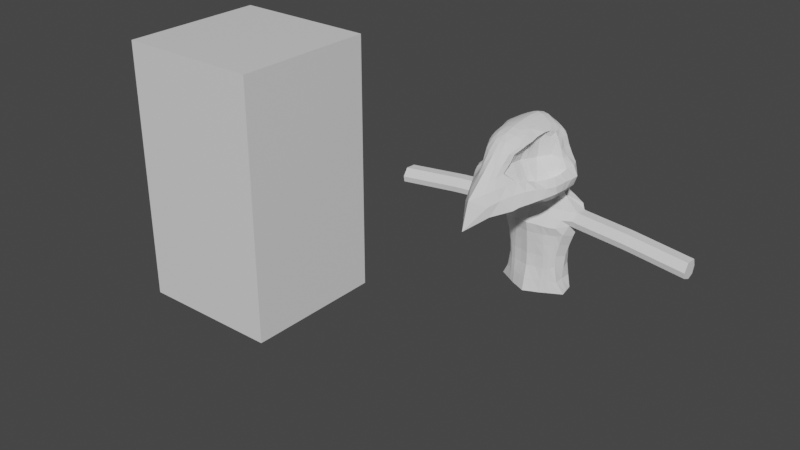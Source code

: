 # Source: Character2.blend  (saved by Blender 2.82.7; exported with 4.5.12 LTS)
import bpy
from mathutils import Matrix  # noqa: F401  (used for matrix-valued properties, if any)

bpy.ops.wm.read_factory_settings(use_empty=True)
scene = bpy.context.scene
scene.name = 'Scene'

# ---- collections
col_collection = bpy.data.collections.new('Collection'); scene.collection.children.link(col_collection)

# ---- materials (node trees are filled in below, after node groups)
mat_material = bpy.data.materials.new('Material')
mat_material.alpha_threshold = 0.0
mat_material.use_transparent_shadow = False
mat_material.line_color = (0.0, 0.0, 0.0, 1.0)

# ---- material node trees
mat_material.use_nodes = True; mat_material.node_tree.nodes.clear()
_N = mat_material.node_tree.nodes; _L = mat_material.node_tree.links
n0 = _N.new('ShaderNodeOutputMaterial'); n0.name = 'Material Output'; n0.location = (300, 300)
n1 = _N.new('ShaderNodeBsdfPrincipled'); n1.name = 'Principled BSDF'; n1.location = (10, 300)
n1.distribution = 'GGX'
n1.subsurface_method = 'BURLEY'
n1.inputs[2].default_value = 0.4
n1.inputs[3].default_value = 1.45
n1.inputs[27].default_value = (0.0, 0.0, 0.0, 1.0)
n1.inputs[28].default_value = 1.0
_L.new(n1.outputs[0], n0.inputs[0])
n0.is_active_output = True

# ---- world
world_world = bpy.data.worlds.new('World'); scene.world = world_world
world_world.use_nodes = True; world_world.node_tree.nodes.clear()
_N = world_world.node_tree.nodes; _L = world_world.node_tree.links
n0 = _N.new('ShaderNodeOutputWorld'); n0.name = 'World Output'; n0.location = (300, 300)
n1 = _N.new('ShaderNodeBackground'); n1.name = 'Background'; n1.location = (10, 300)
n1.inputs[0].default_value = (0.05088, 0.05088, 0.05088, 1.0)
_L.new(n1.outputs[0], n0.inputs[0])
n0.is_active_output = True
world_world.color = (0.05088, 0.05088, 0.05088)
world_world.use_sun_shadow = False
world_world.sun_shadow_jitter_overblur = 0.0

# ---- meshes
me_cube = bpy.data.meshes.new('Cube')
me_cube.from_pydata([(1.0, 1.0, 1.0), (1.0, 1.0, -1.0), (1.0, -1.0, 1.0), (1.0, -1.0, -1.0), (-1.0, 1.0, 1.0), (-1.0, 1.0, -1.0), (-1.0, -1.0, 1.0), (-1.0, -1.0, -1.0)], [], [(0, 4, 6, 2), (3, 2, 6, 7), (7, 6, 4, 5), (5, 1, 3, 7), (1, 0, 2, 3), (5, 4, 0, 1)])
_uv = me_cube.uv_layers.new(name='UVMap')
_uv.uv.foreach_set('vector', [0.625, 0.5, 0.875, 0.5, 0.875, 0.75, 0.625, 0.75, 0.375, 0.75, 0.625, 0.75, 0.625, 1.0, 0.375, 1.0, 0.375, 0.0, 0.625, 0.0, 0.625, 0.25, 0.375, 0.25, 0.125, 0.5, 0.375, 0.5, 0.375, 0.75, 0.125, 0.75, 0.375, 0.5, 0.625, 0.5, 0.625, 0.75, 0.375, 0.75, 0.375, 0.25, 0.625, 0.25, 0.625, 0.5, 0.375, 0.5])
me_cube.materials.append(mat_material)
me_cube.use_remesh_preserve_volume = False
me_cube.use_remesh_preserve_attributes = False
me_cube.use_mirror_vertex_groups = False
me_cube.update()
me_cube_001 = bpy.data.meshes.new('Cube.001')
me_cube_001.from_pydata([(0.6215, -0.6166, -0.664), (0.4225, -0.6961, 0.6089), (0.7235, 0.6531, -0.7058), (0.5564, 0.6762, 0.6705), (0.0, 0.8123, -0.7041), (0.0, 0.8266, 0.7889), (0.0, -1.074, -0.7184), (0.0, -0.9373, 0.7337), (0.8943, 0.7192, -0.04071), (0.509, -0.9358, -0.07296), (0.0, -1.997, -0.2565), (0.0, 0.869, -0.008054), (0.7098, 0.6966, 0.3333), (0.1783, -0.9109, 0.2307), (0.0, -1.422, 0.2596), (0.0, 0.9214, 0.4071), (0.9112, 0.7253, -0.4646), (0.7766, -0.8026, -0.5237), (0.0, -2.184, -0.9034), (0.0, 0.8357, -3.405), (0.3352, 0.7618, 0.7532), (0.3711, -0.7956, -0.6542), (0.4002, 0.7457, -0.7145), (0.2494, -0.8631, 0.7143), (0.2974, -1.462, -0.1187), (0.5417, 0.9161, -0.03533), (0.2487, -1.156, 0.3328), (0.428, 0.8854, 0.3881), (0.5713, 0.9263, -0.4746), (0.5869, -1.199, -0.611), (0.1551, 0.7988, -0.7136), (0.1245, -0.9145, 0.7394), (0.1793, -1.695, -0.1749), (0.141, -1.307, 0.2947), (0.3015, -1.645, -0.6784), (0.1785, 0.8098, 0.786), (0.189, -0.9342, -0.6812), (0.286, 0.9, -0.01974), (0.2235, 0.9107, 0.3997), (0.3234, 0.8814, -0.4438), (0.4644, 0.7168, 0.7087), (0.5214, -0.6928, -0.6612), (0.7346, 0.8553, -0.04091), (0.5938, 0.8204, 0.3678), (0.7623, 0.8567, -0.4709), (0.5952, 0.6975, -0.7173), (0.3701, -0.7724, 0.6455), (0.3923, -1.197, -0.07841), (0.3175, -0.9765, 0.3416), (0.6522, -1.058, -0.5604), (0.8127, 0.689, -0.627), (0.6503, -0.7094, -0.628), (0.0, -1.489, -0.849), (0.0, 0.8402, -0.6953), (0.4355, -1.012, -0.6672), (0.3991, 0.8496, -0.637), (0.225, 0.8772, -0.6086), (0.2514, -1.24, -0.7448), (0.5724, -0.8418, -0.6388), (0.6818, 0.8038, -0.6404), (0.9427, 0.7221, -0.2574), (0.6763, -0.8841, -0.2536), (0.0, -2.077, -0.5185), (0.0, 0.901, -0.1638), (0.6289, 0.948, -0.273), (0.406, -1.423, -0.3458), (0.3075, 0.9121, -0.2365), (0.2786, -1.711, -0.4425), (0.5342, -1.15, -0.2852), (0.8021, 0.8686, -0.2651), (0.7867, 0.7087, 0.1581), (0.2178, -1.081, 0.1301), (0.0, -1.639, 0.06189), (0.0, 0.8904, 0.2038), (0.4856, 0.8994, 0.1831), (0.2154, -1.359, 0.09173), (0.2625, 0.9031, 0.1918), (0.1495, -1.486, 0.06046), (0.29, -1.173, 0.1542), (0.6617, 0.8357, 0.1708), (0.643, 0.6974, 0.5276), (0.3386, -0.7283, 0.5583), (0.0, -1.148, 0.5313), (0.0, 0.9033, 0.6082), (0.2903, -0.9906, 0.5369), (0.386, 0.8679, 0.6074), (0.2005, 0.9029, 0.621), (0.1461, -1.095, 0.5498), (0.3519, -0.8798, 0.5205), (0.5316, 0.8172, 0.5651), (0.7448, 0.003174, -0.6935), (0.4971, 0.03229, 0.7751), (0.0, 0.004256, 0.9823), (0.0, 0.01209, -0.5964), (0.8733, -0.05913, -0.1256), (0.3248, 0.03548, 0.1459), (1.03, -0.01376, -0.4436), (0.1958, -0.004098, 0.9263), (0.379, 0.02385, -0.6643), (0.1958, 0.02092, -0.6138), (0.09712, 0.002131, 0.9592), (0.3134, -0.00153, 0.8805), (0.5625, 0.01189, -0.7089), (0.9221, -0.00265, -0.602), (1.023, -0.03523, -0.2693), (0.7603, 0.01234, -0.2918), (0.36, 0.0761, 0.6872), (0.4699, -0.4093, 0.6895), (0.0, -0.4772, 0.9224), (0.0, -0.4529, -0.5752), (0.6294, -0.5023, -0.1512), (0.1981, -0.4225, 0.2022), (0.9715, -0.3952, -0.4536), (0.1945, -0.4586, 0.8826), (0.3584, -0.4058, -0.6509), (0.19, -0.423, -0.5958), (0.09836, -0.4664, 0.9085), (0.3341, -0.4402, 0.8165), (0.5308, -0.3979, -0.6979), (0.8636, -0.3964, -0.5996), (0.9187, -0.4344, -0.2709), (0.513, -0.4878, -0.2895), (0.3012, -0.373, 0.6612), (0.6992, -0.3954, -0.6966), (0.7426, 0.3826, -0.7316), (0.572, 0.3315, 0.7077), (0.0, 0.4955, 0.9834), (0.0, 0.4527, -0.6819), (0.9194, 0.3196, -0.05434), (0.7188, 0.3628, 0.3427), (1.01, 0.3442, -0.4673), (0.2457, 0.4373, 0.9092), (0.3713, 0.4406, -0.7273), (0.1862, 0.4504, -0.6945), (0.1093, 0.4833, 0.9643), (0.3761, 0.4103, 0.8422), (0.55, 0.4203, -0.7428), (0.8907, 0.3595, -0.622), (1.065, 0.3279, -0.2697), (0.7865, 0.3554, 0.1436), (0.629, 0.3586, 0.5724), (0.7332, -0.1982, -0.6941), (0.461, -0.2123, 0.733), (0.0, -0.2406, 0.9566), (0.0, -0.2223, -0.5848), (0.809, -0.2683, -0.1445), (0.2483, -0.2694, 0.1803), (1.028, -0.194, -0.4371), (0.1851, -0.2335, 0.9163), (0.3689, -0.1978, -0.666), (0.1935, -0.2069, -0.6074), (0.09307, -0.2366, 0.9418), (0.2907, -0.2335, 0.8806), (0.5486, -0.1993, -0.7107), (0.9272, -0.1903, -0.5893), (1.005, -0.218, -0.276), (0.6088, -0.3328, -0.3404), (0.3251, -0.165, 0.7026), (0.4422, -0.5902, 0.6508), (0.0, -0.7097, 0.8594), (0.0, -0.7776, -0.6492), (0.5693, -0.7132, -0.09312), (0.2028, -0.6964, 0.2253), (0.8904, -0.6078, -0.4759), (0.2082, -0.6738, 0.8297), (0.3654, -0.6057, -0.6407), (0.1598, -0.6695, -0.6102), (0.1055, -0.6869, 0.8462), (0.3551, -0.6316, 0.7428), (0.5257, -0.5638, -0.6766), (0.7396, -0.5812, -0.6183), (0.8045, -0.6541, -0.2471), (0.4645, -0.7607, -0.206), (0.314, -0.5615, 0.6151), (0.6325, -0.5151, -0.6817), (0.5302, 0.2246, 0.7576), (0.0, 0.252, 0.9946), (0.0, 0.2443, -0.6251), (0.9137, 0.09501, -0.1059), (0.5311, 0.2828, 0.1798), (1.025, 0.1624, -0.4591), (0.2164, 0.221, 0.9249), (0.3766, 0.2409, -0.688), (0.1912, 0.2457, -0.6414), (0.1048, 0.2415, 0.9679), (0.3322, 0.2093, 0.8696), (0.557, 0.2216, -0.7172), (0.9053, 0.178, -0.6137), (1.036, 0.1367, -0.2624), (0.8381, 0.1751, -0.1767), (0.4984, 0.2618, 0.5921), (0.7448, 0.1944, -0.7109), (0.7351, 0.5463, -0.7268), (0.5322, 0.54, 0.7094), (0.0, 0.6981, 0.9221), (0.0, 0.6435, -0.7314), (0.9728, 0.5271, -0.04211), (0.6973, 0.5226, 0.3254), (0.9973, 0.5316, -0.4805), (0.2876, 0.621, 0.8549), (0.3665, 0.6172, -0.7454), (0.1702, 0.6446, -0.7445), (0.1407, 0.68, 0.9057), (0.4136, 0.5808, 0.7949), (0.5592, 0.5765, -0.7408), (0.8763, 0.5338, -0.6315), (1.073, 0.5244, -0.2597), (0.8021, 0.506, 0.1425), (0.6382, 0.5274, 0.5366), (0.3326, 1.143, -0.6214), (0.0, 0.9244, -0.8453), (0.417, 0.9288, -0.7043), (0.2249, 0.9778, -0.7325), (0.0, 1.197, -0.2657), (0.3188, 1.209, -0.3957), (0.3235, 1.243, -0.8475), (0.0, 0.9232, -1.029), (0.453, 1.005, -0.8912), (0.2603, 0.9633, -0.9853), (0.0, 1.452, -0.6373), (0.2748, 1.368, -0.6741), (0.3217, 1.206, -1.048), (0.0, 0.8846, -1.103), (0.5672, 1.028, -1.121), (0.292, 0.9118, -1.114), (0.0, 1.486, -1.043), (0.2637, 1.43, -1.034), (0.893, 1.2, -1.217), (0.0, 0.5035, -1.229), (0.9752, 0.8085, -1.281), (0.5107, 0.6088, -1.256), (0.0, 1.533, -1.097), (0.3042, 1.451, -1.092), (0.3366, 1.402, -1.647), (0.6892, 1.107, -2.157), (0.0, 0.3433, -2.132), (0.6932, 0.6212, -2.124), (0.3757, 0.438, -2.156), (0.0, 1.503, -2.154), (0.2952, 1.372, -2.152), (0.7758, 1.082, -3.405), (0.0, 0.2502, -3.407), (0.8426, 0.6956, -3.412), (0.3661, 0.4164, -3.406), (0.0, 1.464, -3.405), (0.2989, 1.377, -3.405), (0.0, 0.2576, -1.625), (0.917, 1.066, -1.644), (0.8651, 0.7066, -1.616), (0.3657, 0.3568, -1.652), (0.0, 1.52, -1.633), (0.384, 0.4661, -2.783), (0.0, 1.461, -2.743), (0.2839, 1.351, -2.743), (0.653, 1.105, -2.774), (0.6146, 0.6151, -2.722), (0.0, 0.3706, -2.77), (0.0, 1.442, -2.435), (0.6423, 1.125, -2.461), (0.3837, 0.4586, -2.468), (0.2862, 1.355, -2.435), (0.6237, 0.6098, -2.445), (0.0, 0.3732, -2.447), (0.3763, 0.4437, -3.096), (0.2926, 1.374, -3.092), (0.6773, 0.6255, -3.115), (0.0, 0.3065, -3.097), (0.0, 1.463, -3.093), (0.7139, 1.089, -3.087), (0.3171, 1.381, -1.907), (0.0, 0.3129, -1.869), (0.3685, 0.4153, -1.889), (0.8011, 1.075, -1.911), (0.7711, 0.6099, -1.856), (0.0, 1.463, -1.884), (0.9594, 1.131, -1.468), (0.9431, 0.6787, -1.474), (0.3349, 1.408, -1.376), (0.0, 1.486, -1.358), (0.0, 0.3674, -1.424), (0.431, 0.4955, -1.409), (0.1051, 0.8512, -0.666), (0.1236, 0.9615, -0.7794), (0.1416, 0.9461, -1.005), (0.1649, 0.8724, -1.116), (0.2851, 0.5521, -1.215), (0.1976, 0.3942, -2.145), (0.1846, 0.3356, -3.406), (0.186, 0.3122, -1.634), (0.1995, 0.4307, -2.778), (0.2009, 0.4271, -2.458), (0.1925, 0.3836, -3.098), (0.1915, 0.363, -1.88), (0.2294, 0.4338, -1.404), (0.3532, 0.8656, -0.6196), (0.3519, 0.9406, -0.7343), (0.4011, 0.9363, -0.9644), (0.4557, 0.9156, -1.135), (0.8066, 0.7354, -1.301), (0.5924, 0.5511, -2.163), (0.6084, 0.5559, -3.408), (0.6432, 0.4867, -1.679), (0.5382, 0.5408, -2.779), (0.5661, 0.5459, -2.47), (0.538, 0.5326, -3.104), (0.632, 0.5526, -1.897), (0.7127, 0.5928, -1.489), (0.4373, 0.7984, -0.6747), (0.3995, 0.8685, -0.5408), (0.2926, 0.8729, -0.6117), (0.4081, 1.033, -0.6644), (0.295, 0.9742, -0.7325), (0.4063, 1.127, -0.8678), (0.3295, 0.9395, -0.9821), (0.4669, 1.097, -1.084), (0.3731, 0.9117, -1.122), (0.9997, 1.079, -1.294), (0.6769, 0.6962, -1.277), (0.7982, 0.8806, -2.201), (0.5018, 0.499, -2.157), (0.8076, 0.8882, -3.408), (0.4982, 0.4902, -3.405), (0.9612, 0.9095, -1.702), (0.7096, 0.8486, -2.815), (0.7262, 0.8706, -2.504), (0.6855, 0.8458, -3.105), (0.8895, 0.8743, -1.932), (2.371, 0.7237, -1.368), (0.5044, 0.4132, -1.675), (0.4937, 0.5076, -2.782), (0.5015, 0.506, -2.469), (0.4881, 0.4962, -3.097), (0.5027, 0.4828, -1.895), (0.5778, 0.5448, -1.46), (0.3148, 0.897, -0.3399), (0.2996, 1.311, -0.7614), (0.3271, 1.177, -0.51), (0.2925, 1.327, -1.037), (0.5936, 1.316, -1.134), (0.5373, 1.229, -3.405), (0.4775, 1.259, -2.154), (0.633, 1.274, -1.665), (0.4638, 1.244, -2.753), (0.4507, 1.254, -2.444), (0.5104, 1.238, -3.09), (0.5654, 1.245, -1.916), (0.6389, 1.302, -1.423), (0.4455, 0.9145, -0.3556), (0.1536, 0.8979, -0.1699), (0.1547, 1.209, -0.3234), (0.1275, 1.405, -0.65), (0.129, 1.458, -1.04), (0.1481, 1.468, -1.092), (0.1396, 1.424, -2.152), (0.1496, 1.42, -3.405), (0.1731, 1.441, -1.641), (0.1382, 1.393, -2.739), (0.1406, 1.397, -2.434), (0.145, 1.418, -3.091), (0.1535, 1.422, -1.892), (0.1651, 1.458, -1.371), (0.3209, 0.8876, -0.3917), (0.3129, 1.281, -0.8063), (0.3313, 1.162, -0.568), (0.3066, 1.27, -1.04), (0.7332, 1.261, -1.173), (0.6568, 1.156, -3.405), (0.5683, 1.199, -2.152), (0.7891, 1.186, -1.675), (0.549, 1.19, -2.759), (0.5308, 1.205, -2.449), (0.6138, 1.172, -3.086), (0.6791, 1.172, -1.914), (0.8045, 1.198, -1.446), (2.252, 0.7291, -1.358), (2.252, 0.9864, -1.72), (2.252, 0.6272, -1.693), (2.252, 1.051, -1.545), (2.252, 0.5992, -1.551), (2.252, 0.9998, -1.371), (2.252, 0.83, -1.779), (3.805, 0.6413, -1.501), (2.371, 0.9811, -1.73), (2.371, 0.6218, -1.703), (2.371, 1.046, -1.554), (2.371, 0.5939, -1.561), (2.371, 0.9945, -1.381), (2.371, 0.8247, -1.788), (3.805, 0.8986, -1.863), (3.805, 0.5394, -1.836), (3.805, 0.9633, -1.688), (3.805, 0.5114, -1.694), (3.805, 0.912, -1.514), (3.805, 0.7423, -1.922), (3.805, 0.7608, -1.686), (1.039, 0.9053, -1.715), (1.039, 0.7025, -1.629), (1.039, 1.075, -1.307), (1.039, 1.062, -1.656), (1.039, 1.126, -1.481), (1.039, 0.8044, -1.294), (1.039, 0.6745, -1.487)], [], [(119, 163, 170), (117, 164, 168), (115, 165, 166), (109, 166, 160), (116, 164, 113), (107, 168, 158), (114, 169, 165), (123, 170, 174), (120, 163, 112), (121, 161, 110), (111, 173, 162), (106, 146, 95), (105, 145, 94), (96, 155, 147), (90, 154, 141), (98, 153, 149), (91, 152, 142), (100, 148, 97), (93, 150, 144), (99, 149, 150), (101, 148, 152), (103, 147, 154), (95, 156, 105), (94, 155, 104), (92, 151, 100), (102, 141, 153), (106, 142, 157), (208, 129, 197), (196, 139, 128), (206, 130, 198), (205, 124, 192), (204, 132, 200), (203, 125, 193), (199, 134, 131), (201, 127, 195), (200, 133, 201), (199, 135, 203), (198, 137, 205), (207, 129, 139), (206, 128, 138), (194, 134, 202), (192, 136, 204), (193, 140, 208), (157, 107, 122), (153, 123, 118), (143, 116, 151), (145, 120, 155), (146, 121, 156), (154, 112, 119), (152, 113, 117), (150, 114, 115), (144, 115, 109), (148, 116, 113), (142, 117, 107), (149, 118, 114), (141, 119, 123), (147, 120, 112), (156, 110, 145), (157, 111, 146), (175, 106, 190), (191, 102, 186), (184, 92, 100), (188, 94, 104), (189, 95, 105), (180, 103, 187), (181, 101, 185), (183, 98, 99), (177, 99, 93), (181, 100, 97), (185, 91, 175), (186, 98, 182), (187, 90, 191), (188, 96, 180), (178, 105, 94), (190, 95, 179), (43, 80, 12), (162, 81, 13), (33, 82, 14), (48, 84, 26), (38, 85, 27), (15, 86, 38), (26, 87, 33), (13, 88, 48), (27, 89, 43), (32, 72, 10), (172, 9, 161), (42, 70, 8), (37, 74, 25), (47, 75, 24), (11, 76, 37), (24, 77, 32), (9, 78, 47), (25, 79, 42), (171, 17, 163), (69, 16, 44), (347, 39, 361), (68, 29, 49), (55, 310, 308), (61, 49, 17), (64, 44, 28), (59, 2, 45), (170, 0, 174), (57, 6, 36), (58, 21, 41), (56, 22, 30), (53, 30, 4), (54, 36, 21), (51, 41, 0), (45, 307, 55), (85, 40, 89), (165, 41, 21), (64, 42, 69), (74, 43, 79), (28, 59, 55), (17, 58, 51), (71, 48, 78), (9, 68, 61), (1, 88, 81), (168, 1, 158), (164, 31, 23), (84, 31, 87), (75, 33, 77), (53, 282, 281), (73, 38, 76), (63, 66, 348), (160, 36, 6), (83, 35, 86), (86, 20, 85), (166, 21, 36), (168, 23, 46), (46, 84, 88), (47, 65, 68), (66, 25, 64), (78, 26, 75), (76, 27, 74), (66, 349, 348), (49, 54, 58), (170, 17, 51), (44, 50, 59), (79, 12, 70), (162, 71, 172), (77, 14, 72), (69, 8, 60), (161, 61, 171), (87, 7, 82), (159, 31, 167), (169, 0, 41), (173, 1, 81), (89, 3, 80), (67, 10, 62), (111, 172, 121), (34, 52, 57), (65, 34, 29), (65, 32, 67), (29, 57, 54), (67, 18, 34), (65, 67, 34), (68, 65, 29), (34, 18, 52), (67, 62, 18), (57, 52, 6), (29, 34, 57), (65, 24, 32), (110, 171, 120), (108, 167, 116), (118, 174, 169), (122, 158, 173), (125, 190, 140), (124, 186, 136), (134, 176, 184), (138, 178, 188), (139, 179, 189), (130, 187, 137), (131, 185, 135), (132, 183, 133), (133, 177, 127), (131, 184, 181), (135, 175, 125), (136, 182, 132), (137, 191, 124), (138, 180, 130), (128, 189, 178), (140, 179, 129), (12, 208, 197), (8, 207, 196), (60, 198, 16), (50, 192, 2), (22, 204, 200), (40, 193, 3), (35, 199, 20), (30, 195, 4), (22, 201, 30), (67, 32, 10), (20, 203, 40), (16, 205, 50), (70, 197, 207), (60, 196, 206), (5, 202, 35), (2, 204, 45), (3, 208, 80), (89, 40, 3), (173, 158, 1), (169, 174, 0), (159, 7, 31), (87, 31, 7), (161, 9, 61), (69, 42, 8), (77, 33, 14), (162, 13, 71), (79, 43, 12), (44, 16, 50), (170, 163, 17), (49, 29, 54), (28, 308, 39), (76, 38, 27), (78, 48, 26), (66, 37, 25), (47, 24, 65), (46, 23, 84), (168, 164, 23), (166, 165, 21), (86, 35, 20), (83, 5, 35), (160, 166, 36), (63, 11, 37), (73, 15, 38), (56, 311, 309), (75, 26, 33), (84, 23, 31), (164, 167, 31), (168, 46, 1), (1, 46, 88), (9, 47, 68), (71, 13, 48), (17, 49, 58), (28, 44, 59), (74, 27, 43), (64, 25, 42), (165, 169, 41), (85, 20, 40), (55, 59, 45), (51, 58, 41), (54, 57, 36), (281, 30, 53), (294, 307, 309), (58, 54, 21), (170, 51, 0), (59, 50, 2), (64, 69, 44), (61, 68, 49), (39, 363, 361), (64, 347, 66), (69, 60, 16), (171, 61, 17), (25, 74, 79), (9, 71, 78), (24, 75, 77), (11, 73, 76), (47, 78, 75), (37, 76, 74), (42, 79, 70), (172, 71, 9), (32, 77, 72), (27, 85, 89), (13, 81, 88), (26, 84, 87), (15, 83, 86), (38, 86, 85), (48, 88, 84), (33, 87, 82), (186, 102, 98), (187, 103, 90), (188, 104, 96), (178, 189, 105), (190, 106, 95), (43, 89, 80), (162, 173, 81), (185, 101, 91), (181, 184, 100), (177, 183, 99), (183, 182, 98), (181, 97, 101), (180, 96, 103), (189, 179, 95), (188, 178, 94), (184, 176, 92), (191, 90, 102), (175, 91, 106), (157, 122, 111), (156, 121, 110), (147, 155, 120), (141, 154, 119), (149, 153, 118), (142, 152, 117), (148, 151, 116), (144, 150, 115), (150, 149, 114), (152, 148, 113), (154, 147, 112), (146, 111, 121), (145, 110, 120), (143, 108, 116), (153, 141, 123), (157, 142, 107), (193, 125, 140), (192, 124, 136), (194, 126, 134), (206, 196, 128), (207, 197, 129), (198, 130, 137), (199, 131, 135), (200, 132, 133), (201, 133, 127), (199, 202, 134), (203, 135, 125), (204, 136, 132), (205, 137, 124), (206, 138, 130), (196, 207, 139), (208, 140, 129), (106, 91, 142), (102, 90, 141), (92, 143, 151), (94, 145, 155), (95, 146, 156), (103, 96, 147), (101, 97, 148), (99, 98, 149), (93, 99, 150), (100, 151, 148), (91, 101, 152), (98, 102, 153), (90, 103, 154), (96, 104, 155), (105, 156, 145), (106, 157, 146), (111, 122, 173), (121, 172, 161), (120, 171, 163), (123, 119, 170), (114, 118, 169), (107, 117, 168), (116, 167, 164), (109, 115, 166), (115, 114, 165), (117, 113, 164), (119, 112, 163), (111, 162, 172), (110, 161, 171), (108, 159, 167), (118, 123, 174), (122, 107, 158), (125, 175, 190), (124, 191, 186), (134, 126, 176), (139, 129, 179), (130, 180, 187), (138, 128, 178), (131, 181, 185), (133, 183, 177), (131, 134, 184), (135, 185, 175), (136, 186, 182), (137, 187, 191), (138, 188, 180), (128, 139, 189), (140, 190, 179), (12, 80, 208), (8, 70, 207), (132, 182, 183), (60, 206, 198), (50, 205, 192), (22, 45, 204), (35, 202, 199), (30, 201, 195), (22, 200, 201), (20, 199, 203), (40, 203, 193), (16, 198, 205), (70, 12, 197), (60, 8, 196), (5, 194, 202), (2, 192, 204), (3, 193, 208), (209, 362, 363), (210, 283, 282), (311, 218, 313), (214, 350, 349), (211, 312, 310), (215, 364, 362), (216, 284, 283), (313, 224, 315), (220, 351, 350), (217, 314, 312), (221, 365, 364), (222, 285, 284), (224, 317, 315), (226, 352, 351), (223, 316, 314), (272, 367, 372), (269, 353, 359), (273, 318, 326), (270, 286, 292), (271, 319, 332), (268, 366, 371), (266, 287, 291), (263, 321, 331), (264, 354, 358), (265, 320, 325), (244, 240, 19), (19, 287, 241), (320, 300, 321), (19, 240, 243), (354, 339, 366), (280, 328, 333), (279, 288, 293), (395, 398, 375, 380), (277, 355, 360), (275, 368, 373), (261, 323, 324), (260, 356, 357), (259, 329, 330), (262, 289, 290), (258, 369, 370), (234, 370, 367), (235, 290, 286), (237, 330, 319), (239, 357, 353), (236, 324, 318), (255, 325, 323), (253, 358, 356), (251, 331, 329), (256, 291, 289), (254, 371, 369), (249, 332, 328), (246, 292, 288), (248, 326, 322), (233, 359, 355), (247, 372, 368), (227, 373, 365), (232, 360, 352), (397, 400, 374, 379), (228, 293, 285), (230, 333, 317), (285, 280, 230), (288, 271, 249), (289, 263, 251), (286, 259, 237), (290, 251, 259), (293, 249, 280), (291, 243, 263), (292, 237, 271), (284, 230, 224), (218, 284, 224), (282, 218, 212), (281, 212, 56), (298, 276, 229), (301, 273, 248), (302, 265, 255), (299, 261, 236), (303, 255, 261), (306, 248, 276), (304, 242, 265), (305, 236, 273), (223, 298, 229), (217, 297, 223), (211, 296, 217), (294, 211, 55), (317, 306, 298), (316, 275, 227), (322, 272, 247), (328, 305, 301), (329, 304, 302), (323, 268, 254), (318, 258, 234), (319, 303, 299), (330, 302, 303), (324, 254, 258), (396, 395, 380, 376), (333, 301, 306), (240, 321, 243), (325, 240, 268), (331, 300, 304), (332, 299, 305), (326, 234, 272), (314, 227, 221), (297, 317, 298), (312, 221, 215), (296, 315, 297), (310, 215, 209), (295, 313, 296), (309, 22, 56), (309, 295, 294), (308, 209, 39), (338, 277, 232), (341, 269, 233), (342, 264, 253), (340, 260, 239), (343, 253, 260), (346, 233, 277), (344, 245, 264), (345, 239, 269), (337, 232, 226), (335, 226, 220), (336, 220, 214), (334, 214, 66), (352, 278, 231), (365, 346, 338), (368, 345, 341), (355, 274, 250), (369, 344, 342), (356, 267, 252), (353, 257, 238), (367, 343, 340), (370, 342, 343), (357, 252, 257), (373, 341, 346), (360, 250, 278), (244, 366, 240), (358, 244, 267), (371, 339, 344), (359, 238, 274), (372, 340, 345), (351, 231, 225), (364, 338, 337), (350, 225, 219), (362, 337, 335), (349, 219, 213), (363, 335, 336), (361, 336, 334), (348, 213, 63), (347, 334, 66), (347, 28, 39), (55, 211, 310), (45, 22, 307), (53, 210, 282), (63, 37, 66), (66, 214, 349), (28, 55, 308), (56, 212, 311), (281, 56, 30), (294, 55, 307), (39, 209, 363), (64, 28, 347), (209, 215, 362), (210, 216, 283), (311, 212, 218), (214, 220, 350), (211, 217, 312), (215, 221, 364), (216, 222, 284), (313, 218, 224), (220, 226, 351), (217, 223, 314), (221, 227, 365), (222, 228, 285), (224, 230, 317), (226, 232, 352), (223, 229, 316), (272, 234, 367), (269, 239, 353), (273, 236, 318), (270, 235, 286), (271, 237, 319), (268, 240, 366), (266, 241, 287), (263, 243, 321), (264, 245, 354), (265, 242, 320), (19, 243, 287), (320, 242, 300), (354, 245, 339), (280, 249, 328), (279, 246, 288), (401, 396, 376, 378), (277, 233, 355), (275, 247, 368), (261, 255, 323), (260, 253, 356), (259, 251, 329), (262, 256, 289), (258, 254, 369), (234, 258, 370), (235, 262, 290), (237, 259, 330), (239, 260, 357), (236, 261, 324), (255, 265, 325), (253, 264, 358), (251, 263, 331), (256, 266, 291), (254, 268, 371), (249, 271, 332), (246, 270, 292), (248, 273, 326), (233, 269, 359), (247, 272, 372), (227, 275, 373), (232, 277, 360), (399, 397, 379, 377), (228, 279, 293), (230, 280, 333), (285, 293, 280), (288, 292, 271), (289, 291, 263), (286, 290, 259), (290, 289, 251), (293, 288, 249), (291, 287, 243), (292, 286, 237), (284, 285, 230), (218, 283, 284), (282, 283, 218), (281, 282, 212), (298, 306, 276), (301, 305, 273), (302, 304, 265), (299, 303, 261), (303, 302, 255), (306, 301, 248), (304, 300, 242), (305, 299, 236), (223, 297, 298), (217, 296, 297), (211, 295, 296), (294, 295, 211), (317, 333, 306), (398, 399, 377, 375), (322, 326, 272), (328, 332, 305), (329, 331, 304), (323, 325, 268), (318, 324, 258), (319, 330, 303), (330, 329, 302), (324, 323, 254), (400, 401, 378, 374), (333, 328, 301), (240, 320, 321), (325, 320, 240), (331, 321, 300), (332, 319, 299), (326, 318, 234), (314, 316, 227), (297, 315, 317), (312, 314, 221), (296, 313, 315), (310, 312, 215), (295, 311, 313), (309, 307, 22), (309, 311, 295), (308, 310, 209), (338, 346, 277), (341, 345, 269), (342, 344, 264), (340, 343, 260), (343, 342, 253), (346, 341, 233), (344, 339, 245), (345, 340, 239), (337, 338, 232), (335, 337, 226), (336, 335, 220), (334, 336, 214), (352, 360, 278), (365, 373, 346), (368, 372, 345), (355, 359, 274), (369, 371, 344), (356, 358, 267), (353, 357, 257), (367, 370, 343), (370, 369, 342), (357, 356, 252), (373, 368, 341), (360, 355, 250), (244, 354, 366), (358, 354, 244), (371, 366, 339), (359, 353, 238), (372, 367, 340), (351, 352, 231), (364, 365, 338), (350, 351, 225), (362, 364, 337), (349, 350, 219), (363, 362, 335), (361, 363, 336), (348, 349, 213), (347, 361, 334), (379, 374, 327, 386), (377, 379, 386, 384), (375, 377, 384, 382), (374, 378, 385, 327), (380, 375, 382, 387), (378, 376, 383, 385), (376, 380, 387, 383), (327, 385, 391, 381), (387, 382, 388, 393), (385, 383, 389, 391), (383, 387, 393, 389), (386, 327, 381, 392), (384, 386, 392, 390), (382, 384, 390, 388), (391, 393, 394), (381, 394, 392), (394, 388, 390), (391, 389, 393), (381, 391, 394), (392, 394, 390), (394, 393, 388), (229, 276, 401, 400), (247, 275, 399, 398), (275, 316, 397, 399), (276, 248, 396, 401), (248, 322, 395, 396), (316, 229, 400, 397), (322, 247, 398, 395)])
me_cube_001.use_remesh_fix_poles = True
me_cube_001.use_remesh_preserve_attributes = False
me_cube_001.use_mirror_vertex_groups = False
me_cube_001.update()

# ---- objects
ob_cube = bpy.data.objects.new('Cube', me_cube)
ob_cube_001 = bpy.data.objects.new('Cube.001', me_cube_001)

# ---- transforms, parenting, visibility, modifiers, constraints
ob_cube.location = (-2.077, 0.0, 0.9)
ob_cube.scale = (0.5, 0.5, 0.9)
ob_cube.lock_rotations_4d = False
ob_cube.empty_display_type = 'ARROWS'
ob_cube.lineart.crease_threshold = 0.0
ob_cube_001.location = (0.0, 0.0, 1.552)
ob_cube_001.scale = (0.2403, 0.2403, 0.2403)
ob_cube_001.lineart.crease_threshold = 0.0
_m = ob_cube_001.modifiers.new('Mirror', 'MIRROR')
_m.use_clip = True

# ---- collection membership
col_collection.objects.link(ob_cube)
col_collection.objects.link(ob_cube_001)

# ---- scene / render settings (as saved in the file)
scene.frame_start = 1; scene.frame_end = 250; scene.frame_set(1)
scene.render.engine = 'BLENDER_EEVEE_NEXT'
scene.cycles.use_denoising = False
scene.cycles.samples = 128
scene.cycles.sampling_pattern = 'TABULATED_SOBOL'
scene.cycles.use_adaptive_sampling = False
scene.cycles.use_light_tree = False
scene.view_settings.view_transform = 'Filmic'
bpy.context.view_layer.update()

# ---- added for rendering (the .blend has no active camera and no usable light): camera, sun
cam_auto = bpy.data.cameras.new('AutoCamera')
cam_auto.lens = 50.0
cam_auto.sensor_width = 36.0
cam_auto.clip_end = 1000.0
ob_auto_camera = bpy.data.objects.new('AutoCamera', cam_auto)
scene.collection.objects.link(ob_auto_camera)
ob_auto_camera.location = (2.92446, -4.51911, 3.90447)
ob_auto_camera.rotation_euler = (1.09748, -7.21219e-08, 0.694738)
scene.camera = ob_auto_camera
light_auto_sun = bpy.data.lights.new('AutoSun', 'SUN')
light_auto_sun.energy = 3.0
light_auto_sun.angle = 0.0523599
ob_auto_sun = bpy.data.objects.new('AutoSun', light_auto_sun)
scene.collection.objects.link(ob_auto_sun)
ob_auto_sun.rotation_euler = (0.872665, 0.174533, 0.523599)
bpy.context.view_layer.update()
